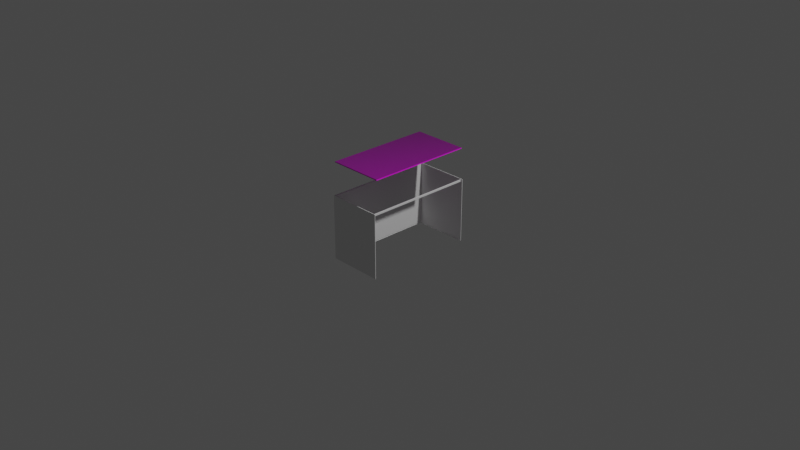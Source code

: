 # Source: Desk.blend  (saved by Blender 2.93.20; exported with 4.5.12 LTS)
import bpy
from mathutils import Matrix  # noqa: F401  (used for matrix-valued properties, if any)

bpy.ops.wm.read_factory_settings(use_empty=True)
scene = bpy.context.scene
scene.name = 'Scene'

# ---- collections
col_collection = bpy.data.collections.new('Collection'); scene.collection.children.link(col_collection)

# ---- images (referenced by path relative to the original .blend; pixels are not part of the script)
import os
ASSET_DIR = os.environ.get("B2B_ASSET_DIR", "")  # directory of the original .blend (textures are referenced by path, not embedded)
HERE = os.path.dirname(os.path.abspath(__file__))  # packed textures are extracted next to this script under _unpacked/

def load_image(name, relpath, width, height, colorspace="sRGB"):
    """Load a texture the original file referenced (path relative to the .blend, or extracted next to this script)."""
    p = next((c for c in (os.path.join(HERE, relpath), os.path.join(ASSET_DIR, relpath)) if relpath and os.path.exists(c)), "")
    if p:
        img = bpy.data.images.load(p, check_existing=True)
        img.name = name
    else:  # same state as the original file: an image datablock whose file is absent (Cycles renders it pink)
        img = bpy.data.images.new(name, width, height)
        img.source = "FILE"
        img.filepath = "//" + (relpath or name)
    img.colorspace_settings.name = colorspace
    return img
img_wood051_1k_color_jpg = load_image('Wood051_1K_Color.jpg', 'Wood051_1K_Color.jpg', 1024, 1024, 'sRGB')
img_wood051_1k_roughness_jpg = load_image('Wood051_1K_Roughness.jpg', 'Wood051_1K_Roughness.jpg', 1024, 1024, 'sRGB')
img_wood051_1k_normaldx_jpg = load_image('Wood051_1K_NormalDX.jpg', 'Wood051_1K_NormalDX.jpg', 1024, 1024, 'sRGB')

# ---- materials (node trees are filled in below, after node groups)
mat_wood = bpy.data.materials.new('wood')
mat_wood.alpha_threshold = 0.0
mat_wood.use_transparent_shadow = False
mat_wood.line_color = (0.0, 0.0, 0.0, 1.0)

# ---- material node trees
mat_wood.use_nodes = True; mat_wood.node_tree.nodes.clear()
_N = mat_wood.node_tree.nodes; _L = mat_wood.node_tree.links
n0 = _N.new('ShaderNodeOutputMaterial'); n0.name = 'マテリアル出力'; n0.location = (300, 0)
n1 = _N.new('ShaderNodeBsdfPrincipled'); n1.name = 'Wood'; n1.location = (0, 0)
n1.inputs[3].default_value = 1.45
n1.inputs[13].default_value = 1.0
n1.inputs[27].default_value = (0.0, 0.0, 0.0, 1.0)
n1.inputs[28].default_value = 1.0
n2 = _N.new('ShaderNodeTexCoord'); n2.name = 'テクスチャ座標'; n2.location = (-1123, -94)
n3 = _N.new('ShaderNodeTexImage'); n3.name = '画像テクスチャ'; n3.location = (-529, 138)
n3.image = img_wood051_1k_color_jpg
n4 = _N.new('ShaderNodeTexImage'); n4.name = '画像テクスチャ.002'; n4.location = (-517, -164)
n4.image = img_wood051_1k_roughness_jpg
n5 = _N.new('ShaderNodeMapping'); n5.name = 'マッピング'; n5.location = (-905, -85)
n5.inputs[3].default_value = (4.0, 3.0, 1.0)
n6 = _N.new('ShaderNodeNormalMap'); n6.name = 'ノーマルマップ'; n6.location = (-228, -533)
n7 = _N.new('ShaderNodeTexImage'); n7.name = '画像テクスチャ.001'; n7.location = (-528, -469)
n7.image = img_wood051_1k_normaldx_jpg
_L.new(n1.outputs[0], n0.inputs[0])
_L.new(n3.outputs[0], n1.inputs[0])
_L.new(n6.outputs[0], n1.inputs[5])
_L.new(n7.outputs[0], n6.inputs[1])
_L.new(n4.outputs[0], n1.inputs[2])
_L.new(n2.outputs[2], n5.inputs[0])
_L.new(n5.outputs[0], n3.inputs[0])
_L.new(n5.outputs[0], n4.inputs[0])
_L.new(n5.outputs[0], n7.inputs[0])
n0.is_active_output = True

# ---- world
world_world = bpy.data.worlds.new('World'); scene.world = world_world
world_world.use_nodes = True; world_world.node_tree.nodes.clear()
_N = world_world.node_tree.nodes; _L = world_world.node_tree.links
n0 = _N.new('ShaderNodeOutputWorld'); n0.name = 'World Output'; n0.location = (300, 300)
n1 = _N.new('ShaderNodeBackground'); n1.name = 'Background'; n1.location = (10, 300)
n1.inputs[0].default_value = (0.05088, 0.05088, 0.05088, 1.0)
_L.new(n1.outputs[0], n0.inputs[0])
n0.is_active_output = True
world_world.color = (0.05088, 0.05088, 0.05088)
world_world.use_sun_shadow = False
world_world.sun_shadow_jitter_overblur = 0.0

# ---- cameras
cam_camera = bpy.data.cameras.new('Camera')
cam_camera.clip_end = 100.0
cam_camera.ortho_scale = 7.314

# ---- lights
light_light = bpy.data.lights.new('Light', 'POINT')
light_light.transmission_factor = 0.0
light_light.energy = 1000.0
light_light.shadow_soft_size = 0.1
light_light.shadow_maximum_resolution = 0.006
light_light.use_absolute_resolution = True

# ---- meshes
me_x = bpy.data.meshes.new('立方体')
me_x.from_pydata([(-0.3, -0.573, 0.695), (-0.3, -0.573, 0.705), (-0.3, 0.573, 0.695), (-0.3, 0.573, 0.705), (0.3, -0.573, 0.695), (0.3, -0.573, 0.705), (0.3, 0.573, 0.695), (0.3, 0.573, 0.705)], [], [(0, 1, 3, 2), (2, 3, 7, 6), (6, 7, 5, 4), (4, 5, 1, 0), (2, 6, 4, 0), (7, 3, 1, 5)])
_uv = me_x.uv_layers.new(name='UVマップ')
_uv.uv.foreach_set('vector', [0.375, 0.0, 0.625, 0.0, 0.625, 0.25, 0.375, 0.25, 0.375, 0.25, 0.625, 0.25, 0.625, 0.5, 0.375, 0.5, 0.375, 0.5, 0.625, 0.5, 0.625, 0.75, 0.375, 0.75, 0.375, 0.75, 0.625, 0.75, 0.625, 1.0, 0.375, 1.0, 0.125, 0.5, 0.375, 0.5, 0.375, 0.75, 0.125, 0.75, 0.625, 0.5, 0.875, 0.5, 0.875, 0.75, 0.625, 0.75])
me_x.materials.append(mat_wood)
me_x.use_remesh_fix_poles = True
me_x.use_remesh_preserve_attributes = False
me_x.update()
me_001 = bpy.data.meshes.new('立方体.001')
me_001.from_pydata([(-0.3, -0.6, -0.35), (-0.3, -0.6, 0.35), (-0.3, 0.6, -0.35), (-0.3, 0.6, 0.35), (0.3, -0.6, -0.35), (0.3, -0.6, 0.35), (0.3, 0.6, -0.35), (0.3, 0.6, 0.35), (-0.3, -0.595, -0.35), (-0.3, -0.595, 0.35), (0.3, -0.595, -0.35), (0.3, -0.595, 0.35), (-0.3, 0.595, 0.35), (0.3, 0.595, -0.35), (-0.3, 0.595, -0.35), (0.3, 0.595, 0.35), (-0.295, 0.6, -0.35), (-0.295, 0.6, 0.35), (-0.295, -0.6, -0.35), (-0.295, -0.6, 0.35), (0.3, 0.595, -0.34), (-0.295, -0.595, -0.35), (-0.295, 0.595, -0.35), (-0.295, 0.595, 0.35), (-0.3, -0.6, 0.34), (-0.3, 0.6, 0.34), (0.3, 0.6, 0.34), (0.3, -0.6, 0.34), (0.3, -0.595, 0.34), (-0.3, -0.595, 0.34), (0.3, 0.595, 0.34), (-0.3, 0.595, 0.34), (-0.295, -0.6, 0.34), (-0.295, 0.6, 0.34), (-0.3, 0.6, 0.32), (0.3, 0.6, 0.32), (0.3, -0.6, 0.32), (0.3, -0.595, 0.32), (-0.3, -0.595, 0.32), (0.3, 0.595, 0.32), (-0.3, 0.595, 0.32), (-0.295, -0.6, 0.32), (-0.295, 0.6, 0.32), (-0.3, -0.6, 0.32), (-0.3, 0.6, -0.34), (0.3, 0.6, -0.34), (-0.295, 0.6, -0.34), (0.3, 0.6, 0.35), (0.3, 0.595, 0.35), (0.3, 0.6, 0.34), (0.3, 0.595, 0.34), (0.3, 0.6, 0.35), (0.3, 0.595, 0.35), (0.3, 0.6, 0.34), (0.3, 0.595, 0.34), (-0.3, 0.6, 0.35), (-0.3, 0.595, 0.35), (-0.3, 0.6, 0.34), (-0.3, 0.595, 0.34), (0.3, 0.6, 0.35), (0.3, 0.595, 0.35), (0.3, 0.6, 0.34), (0.3, 0.595, 0.34), (-0.3, 0.6, 0.35), (-0.3, 0.595, 0.35), (-0.3, 0.6, 0.34), (-0.3, 0.595, 0.34), (0.3, 0.6, 0.35), (0.3, 0.595, 0.35), (0.3, 0.6, 0.34), (0.3, 0.595, 0.34), (-0.3, 0.595, -0.34), (0.3, -0.6, -0.34), (-0.3, -0.6, -0.34), (-0.295, -0.6, -0.34), (0.3, -0.595, -0.34), (-0.3, -0.595, -0.34), (0.3, 0.595, 0.34), (0.28, 0.5953, 0.32), (0.28, 0.595, 0.32), (0.28, -0.595, 0.34), (0.28, 0.6, 0.34), (0.28, -0.6, 0.34), (0.28, 0.595, 0.34), (0.27, 0.595, 0.34), (0.27, -0.595, 0.34), (0.27, 0.595, 0.32), (0.27, -0.595, 0.32), (0.27, 0.6, 0.34), (0.27, -0.6, 0.34), (0.28, -0.595, 0.32), (0.27, 0.5955, 0.32), (-0.295, 0.595, 0.34), (-0.295, 0.595, 0.32), (-0.295, -0.595, 0.34), (-0.295, -0.595, 0.32), (-0.295, 0.595, -0.34), (-0.295, 0.595, -0.35), (-0.295, 0.6, -0.34), (-0.295, -0.595, -0.34), (-0.295, -0.595, -0.35), (-0.295, -0.6, -0.34), (-0.3, -0.595, 0.29), (-0.3, 0.595, -0.29), (-0.3, -0.595, -0.29), (-0.3, -0.0002707, -0.03315), (-0.3, 0.595, 0.29), (-0.3, -0.595, -0.3), (-0.3, 0.007826, -0.03678), (-0.3, 0.595, 0.28), (-0.3, -0.0004343, -0.04001), (-0.3, 0.595, -0.3), (-0.3, -0.595, 0.28), (-0.3, -0.009806, -0.03713)], [(12, 23), (65, 24), (91, 84), (43, 34), (78, 39), (37, 90), (91, 78), (83, 82), (78, 83), (87, 95), (84, 89), (39, 79), (86, 93), (85, 94)], [(25, 31, 58, 57), (33, 17, 7, 26), (28, 11, 5, 27), (32, 19, 1, 24), (21, 10, 4, 18), (64, 68, 70, 77, 83, 84, 92, 66), (24, 1, 9, 29), (15, 30, 50, 48), (16, 6, 13, 22), (64, 63, 67, 68), (29, 9, 12, 31), (47, 48, 52, 51), (2, 16, 22, 14), (14, 22, 21, 8), (8, 21, 18, 0), (27, 5, 19, 32), (25, 3, 17, 33), (34, 25, 33, 42), (36, 27, 32, 41), (38, 29, 31, 40), (35, 26, 30, 39), (43, 24, 29, 38), (11, 9, 1, 5), (41, 32, 24, 43), (37, 28, 27, 36), (42, 33, 26, 35), (40, 31, 25, 34), (14, 71, 44, 2), (16, 46, 45, 6), (10, 75, 72, 4), (18, 74, 73, 0), (0, 73, 76, 8), (6, 45, 20, 13), (8, 76, 107, 110, 111, 71, 14), (4, 72, 74, 18), (2, 44, 46, 16), (46, 44, 34, 42), (45, 46, 42, 35), (26, 7, 47, 49), (30, 26, 49, 50), (7, 15, 48, 47), (52, 54, 62, 60), (48, 50, 54, 52), (50, 49, 53, 54), (49, 47, 51, 53), (57, 58, 66, 65), (61, 59, 67, 69), (51, 52, 60, 59), (12, 3, 55, 56), (54, 53, 61, 62), (53, 51, 59, 61), (31, 12, 56, 58), (3, 25, 57, 55), (66, 64, 63, 65), (69, 67, 68, 70), (55, 57, 65, 63), (60, 62, 70, 68), (59, 60, 68, 67), (58, 56, 64, 66), (56, 55, 63, 64), (62, 61, 69, 70), (66, 92, 84, 83, 77, 70, 69, 81, 88, 65), (27, 24, 29, 28), (20, 45, 35, 39), (44, 71, 111, 103, 109, 106, 40, 34), (97, 96, 71, 14), (98, 45, 20, 96), (73, 74, 41, 43), (74, 72, 36, 41), (72, 75, 37, 36), (76, 73, 43, 38, 102, 112, 104, 107), (100, 99, 76, 8), (101, 73, 76, 99), (79, 90, 80, 83), (11, 9, 29, 28), (90, 79, 86, 87), (86, 84, 85, 87), (28, 80, 82, 27), (81, 82, 89, 88), (80, 85, 89, 82), (94, 95, 38, 29), (92, 93, 95, 94), (92, 94, 29, 66), (95, 93, 40, 38), (44, 98, 96, 71), (13, 20, 96, 97), (92, 96, 46, 33), (93, 40, 106, 109, 103, 111, 71, 96), (72, 101, 99, 75), (10, 75, 99, 100), (95, 41, 32, 94), (99, 95, 38, 102, 112, 104, 107, 76), (41, 95, 99, 74), (99, 95, 93, 96), (99, 96, 71, 76), (103, 108, 109), (105, 113, 112, 102), (106, 105, 102, 38, 40), (108, 110, 113, 105), (109, 108, 105, 106), (112, 113, 104), (111, 110, 108, 103), (113, 110, 107, 104)])
_uv = me_001.uv_layers.new(name='UVマップ')
_uv.uv.foreach_set('vector', [0.6125, 0.25, 0.6125, 0.2381, 0.6125, 0.2381, 0.6125, 0.25, 0.6125, 0.275, 0.625, 0.275, 0.625, 0.5, 0.6125, 0.5, 0.6125, 0.7375, 0.625, 0.7375, 0.625, 0.75, 0.6125, 0.75, 0.6125, 0.975, 0.625, 0.975, 0.625, 1.0, 0.6125, 1.0, 0.15, 0.7375, 0.375, 0.7375, 0.375, 0.75, 0.15, 0.75, 0.0, 0.0, 0.0, 0.0, 0.0, 0.0, 0.0, 0.0, 0.0, 0.0, 0.0, 0.0, 0.0, 0.0, 0.0, 0.0, 0.6125, 0.0, 0.625, 0.0, 0.625, 0.0125, 0.6125, 0.0125, 0.0, 0.0, 0.0, 0.0, 0.0, 0.0, 0.0, 0.0, 0.15, 0.5, 0.375, 0.5, 0.375, 0.5119, 0.15, 0.5119, 0.625, 0.2381, 0.625, 0.25, 0.625, 0.5, 0.625, 0.5119, 0.6125, 0.0125, 0.625, 0.0125, 0.625, 0.2381, 0.6125, 0.2381, 0.0, 0.0, 0.0, 0.0, 0.0, 0.0, 0.0, 0.0, 0.125, 0.5, 0.15, 0.5, 0.15, 0.5119, 0.125, 0.5119, 0.125, 0.5119, 0.15, 0.5119, 0.15, 0.7375, 0.125, 0.7375, 0.125, 0.7375, 0.15, 0.7375, 0.15, 0.75, 0.125, 0.75, 0.6125, 0.75, 0.625, 0.75, 0.625, 0.975, 0.6125, 0.975, 0.6125, 0.25, 0.625, 0.25, 0.625, 0.275, 0.6125, 0.275, 0.6006, 0.25, 0.6125, 0.25, 0.6125, 0.275, 0.6006, 0.275, 0.6006, 0.75, 0.6125, 0.75, 0.6125, 0.975, 0.6006, 0.975, 0.6006, 0.0125, 0.6125, 0.0125, 0.6125, 0.2381, 0.6006, 0.2381, 0.6006, 0.5, 0.6125, 0.5, 0.6125, 0.5119, 0.6006, 0.5119, 0.6006, 0.0, 0.6125, 0.0, 0.6125, 0.0125, 0.6006, 0.0125, 0.625, 0.7375, 0.625, 0.0125, 0.625, 0.0, 0.625, 0.75, 0.6006, 0.975, 0.6125, 0.975, 0.6125, 1.0, 0.6006, 1.0, 0.6006, 0.7375, 0.6125, 0.7375, 0.6125, 0.75, 0.6006, 0.75, 0.6006, 0.275, 0.6125, 0.275, 0.6125, 0.5, 0.6006, 0.5, 0.6006, 0.2381, 0.6125, 0.2381, 0.6125, 0.25, 0.6006, 0.25, 0.375, 0.2381, 0.3784, 0.2381, 0.3804, 0.25, 0.375, 0.25, 0.375, 0.275, 0.3804, 0.275, 0.3818, 0.5, 0.375, 0.5, 0.375, 0.7375, 0.3782, 0.7375, 0.3801, 0.75, 0.375, 0.75, 0.375, 0.975, 0.3794, 0.975, 0.3794, 1.0, 0.375, 1.0, 0.375, 0.0, 0.3794, 0.0, 0.3784, 0.0125, 0.375, 0.0125, 0.375, 0.5, 0.3818, 0.5, 0.3784, 0.5119, 0.375, 0.5119, 0.375, 0.0125, 0.3784, 0.0125, 0.3825, 0.0125, 0.4723, 0.1273, 0.3912, 0.2381, 0.3784, 0.2381, 0.375, 0.2381, 0.375, 0.75, 0.3801, 0.75, 0.3794, 0.975, 0.375, 0.975, 0.375, 0.25, 0.3804, 0.25, 0.3804, 0.275, 0.375, 0.275, 0.3804, 0.275, 0.3804, 0.25, 0.6006, 0.25, 0.6006, 0.275, 0.3818, 0.5, 0.3804, 0.275, 0.6006, 0.275, 0.6006, 0.5, 0.6125, 0.5, 0.625, 0.5, 0.625, 0.5, 0.6125, 0.5, 0.6125, 0.5119, 0.6125, 0.5, 0.6125, 0.5, 0.6125, 0.5119, 0.0, 0.0, 0.0, 0.0, 0.0, 0.0, 0.0, 0.0, 0.0, 0.0, 0.0, 0.0, 0.0, 0.0, 0.0, 0.0, 0.0, 0.0, 0.0, 0.0, 0.0, 0.0, 0.0, 0.0, 0.6125, 0.5119, 0.6125, 0.5, 0.6125, 0.5, 0.6125, 0.5119, 0.6125, 0.5, 0.625, 0.5, 0.625, 0.5, 0.6125, 0.5, 0.6125, 0.25, 0.6125, 0.2381, 0.6125, 0.2381, 0.6125, 0.25, 0.6125, 0.5, 0.625, 0.5, 0.625, 0.5, 0.6125, 0.5, 0.0, 0.0, 0.0, 0.0, 0.0, 0.0, 0.0, 0.0, 0.875, 0.5119, 0.875, 0.5, 0.875, 0.5, 0.875, 0.5119, 0.6125, 0.5119, 0.6125, 0.5, 0.6125, 0.5, 0.6125, 0.5119, 0.6125, 0.5, 0.625, 0.5, 0.625, 0.5, 0.6125, 0.5, 0.6125, 0.2381, 0.625, 0.2381, 0.625, 0.2381, 0.6125, 0.2381, 0.625, 0.25, 0.6125, 0.25, 0.6125, 0.25, 0.625, 0.25, 0.6125, 0.2381, 0.625, 0.2381, 0.625, 0.25, 0.6125, 0.25, 0.6125, 0.5, 0.625, 0.5, 0.625, 0.5119, 0.6125, 0.5119, 0.625, 0.25, 0.6125, 0.25, 0.6125, 0.25, 0.625, 0.25, 0.0, 0.0, 0.0, 0.0, 0.0, 0.0, 0.0, 0.0, 0.0, 0.0, 0.0, 0.0, 0.0, 0.0, 0.0, 0.0, 0.6125, 0.2381, 0.625, 0.2381, 0.625, 0.2381, 0.6125, 0.2381, 0.875, 0.5119, 0.875, 0.5, 0.875, 0.5, 0.875, 0.5119, 0.6125, 0.5119, 0.6125, 0.5, 0.6125, 0.5, 0.6125, 0.5119, 0.0, 0.0, 0.0, 0.0, 0.0, 0.0, 0.0, 0.0, 0.0, 0.0, 0.0, 0.0, 0.0, 0.0, 0.0, 0.0, 0.0, 0.0, 0.0, 0.0, 0.0, 0.0, 0.0, 0.0, 0.0, 0.0, 0.0, 0.0, 0.3784, 0.5119, 0.3818, 0.5, 0.6006, 0.5, 0.6006, 0.5119, 0.3804, 0.25, 0.3784, 0.2381, 0.3912, 0.2381, 0.409, 0.2381, 0.5449, 0.2381, 0.5559, 0.2381, 0.6006, 0.2381, 0.6006, 0.25, 0.375, 0.375, 0.3784, 0.375, 0.3784, 0.2381, 0.375, 0.2381, 0.0, 0.0, 0.0, 0.0, 0.0, 0.0, 0.0, 0.0, 0.3794, 1.0, 0.3794, 0.975, 0.6006, 0.975, 0.6006, 1.0, 0.3794, 0.975, 0.3801, 0.75, 0.6006, 0.75, 0.6006, 0.975, 0.3801, 0.75, 0.3782, 0.7375, 0.6006, 0.7375, 0.6006, 0.75, 0.3784, 0.0125, 0.3794, 0.0, 0.6006, 0.0, 0.6006, 0.0125, 0.5706, 0.0125, 0.5318, 0.0125, 0.3909, 0.0125, 0.3825, 0.0125, 0.375, 0.375, 0.3783, 0.375, 0.3784, 0.0125, 0.375, 0.0125, 0.0, 0.0, 0.0, 0.0, 0.0, 0.0, 0.0, 0.0, 0.0, 0.0, 0.0, 0.0, 0.0, 0.0, 0.0, 0.0, 0.625, 0.7375, 0.625, 0.0125, 0.6125, 0.0125, 0.6125, 0.7375, 0.0, 0.0, 0.0, 0.0, 0.0, 0.0, 0.0, 0.0, 0.0, 0.0, 0.0, 0.0, 0.0, 0.0, 0.0, 0.0, 0.0, 0.0, 0.0, 0.0, 0.0, 0.0, 0.0, 0.0, 0.0, 0.0, 0.0, 0.0, 0.0, 0.0, 0.0, 0.0, 0.0, 0.0, 0.0, 0.0, 0.0, 0.0, 0.0, 0.0, 0.0, 0.0, 0.0, 0.0, 0.0, 0.0, 0.0, 0.0, 0.0, 0.0, 0.0, 0.0, 0.0, 0.0, 0.0, 0.0, 0.0, 0.0, 0.0, 0.0, 0.0, 0.0, 0.0, 0.0, 0.0, 0.0, 0.0, 0.0, 0.0, 0.0, 0.0, 0.0, 0.0, 0.0, 0.0, 0.0, 0.0, 0.0, 0.0, 0.0, 0.375, 0.5119, 0.3784, 0.5119, 0.3784, 0.375, 0.375, 0.375, 0.0, 0.0, 0.0, 0.0, 0.0, 0.0, 0.0, 0.0, 0.0, 0.0, 0.0, 0.0, 0.0, 0.0, 0.0, 0.0, 0.0, 0.0, 0.0, 0.0, 0.0, 0.0, 0.0, 0.0, 0.0, 0.0, 0.0, 0.0, 0.0, 0.0, 0.0, 0.0, 0.375, 0.7375, 0.3782, 0.7375, 0.3783, 0.375, 0.375, 0.375, 0.0, 0.0, 0.6006, 0.975, 0.6125, 0.975, 0.0, 0.0, 0.0, 0.0, 0.0, 0.0, 0.0, 0.0, 0.0, 0.0, 0.0, 0.0, 0.0, 0.0, 0.0, 0.0, 0.0, 0.0, 0.0, 0.0, 0.0, 0.0, 0.0, 0.0, 0.0, 0.0, 0.0, 0.0, 0.0, 0.0, 0.0, 0.0, 0.0, 0.0, 0.0, 0.0, 0.0, 0.0, 0.0, 0.0, 0.0, 0.0, 0.409, 0.2381, 0.4807, 0.138, 0.5449, 0.2381, 0.4817, 0.1366, 0.4737, 0.1257, 0.5318, 0.0125, 0.5706, 0.0125, 0.5559, 0.2381, 0.4817, 0.1366, 0.5706, 0.0125, 0.6006, 0.0125, 0.6006, 0.2381, 0.4807, 0.138, 0.4723, 0.1273, 0.4737, 0.1257, 0.4817, 0.1366, 0.5449, 0.2381, 0.4807, 0.138, 0.4817, 0.1366, 0.5559, 0.2381, 0.5318, 0.0125, 0.4737, 0.1257, 0.3909, 0.0125, 0.3912, 0.2381, 0.4723, 0.1273, 0.4807, 0.138, 0.409, 0.2381, 0.4737, 0.1257, 0.4723, 0.1273, 0.3825, 0.0125, 0.3909, 0.0125])
me_001.use_remesh_fix_poles = True
me_001.use_remesh_preserve_attributes = False
me_001.update()

# ---- objects
ob_light = bpy.data.objects.new('Light', light_light)
ob_camera = bpy.data.objects.new('Camera', cam_camera)
ob_board = bpy.data.objects.new('Board', me_x)
ob_legs = bpy.data.objects.new('Legs', me_001)

# ---- transforms, parenting, visibility, modifiers, constraints
ob_light.location = (4.076, 1.005, 5.904)
ob_light.rotation_euler = (0.6503, 0.05522, 1.866)
ob_light.lock_rotations_4d = False
ob_light.empty_display_type = 'ARROWS'
ob_light.color = (0.0, 0.0, 0.0, 0.0)
ob_light.lineart.crease_threshold = 0.0
ob_camera.location = (7.359, -6.926, 4.958)
ob_camera.rotation_euler = (1.109, 0.0, 0.8149)
ob_camera.lock_rotations_4d = False
ob_camera.empty_display_type = 'ARROWS'
ob_camera.color = (0.0, 0.0, 0.0, 0.0)
ob_camera.display_type = 'WIRE'
ob_camera.lineart.crease_threshold = 0.0
ob_board.location = (0.0, 0.0, 0.0)
ob_legs.location = (0.0, 0.0, 0.0)

# ---- collection membership
col_collection.objects.link(ob_light)
col_collection.objects.link(ob_camera)
col_collection.objects.link(ob_board)
col_collection.objects.link(ob_legs)

# ---- scene / render settings (as saved in the file)
scene.camera = ob_camera
scene.frame_start = 1; scene.frame_end = 250; scene.frame_set(1)
scene.render.engine = 'BLENDER_EEVEE_NEXT'
scene.cycles.use_denoising = False
scene.cycles.samples = 128
scene.cycles.sampling_pattern = 'TABULATED_SOBOL'
scene.cycles.use_adaptive_sampling = False
scene.cycles.use_light_tree = False
scene.view_settings.view_transform = 'Filmic'
bpy.context.view_layer.update()
